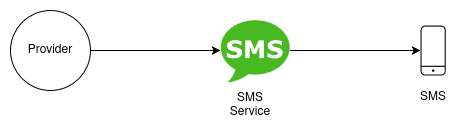

The diagram above was exported from draw.io. Its source (the exported page's mxGraphModel, read from the mxfile embedded in the PNG):
<mxGraphModel dx="1428" dy="790" grid="1" gridSize="10" guides="1" tooltips="1" connect="1" arrows="1" fold="1" page="1" pageScale="1" pageWidth="850" pageHeight="1100" math="0" shadow="0">
  <root>
    <mxCell id="0" />
    <mxCell id="1" parent="0" />
    <mxCell id="sIoSZhJToJMATTDmdhsn-6" style="edgeStyle=orthogonalEdgeStyle;rounded=0;orthogonalLoop=1;jettySize=auto;html=1;exitX=1;exitY=0.5;exitDx=0;exitDy=0;" edge="1" parent="1" source="sIoSZhJToJMATTDmdhsn-1" target="sIoSZhJToJMATTDmdhsn-2">
      <mxGeometry relative="1" as="geometry" />
    </mxCell>
    <mxCell id="sIoSZhJToJMATTDmdhsn-1" value="Provider" style="ellipse;whiteSpace=wrap;html=1;aspect=fixed;" vertex="1" parent="1">
      <mxGeometry x="199" y="360" width="80" height="80" as="geometry" />
    </mxCell>
    <mxCell id="sIoSZhJToJMATTDmdhsn-7" style="edgeStyle=orthogonalEdgeStyle;rounded=0;orthogonalLoop=1;jettySize=auto;html=1;" edge="1" parent="1" source="sIoSZhJToJMATTDmdhsn-2" target="sIoSZhJToJMATTDmdhsn-5">
      <mxGeometry relative="1" as="geometry" />
    </mxCell>
    <mxCell id="sIoSZhJToJMATTDmdhsn-2" value="" style="dashed=0;outlineConnect=0;html=1;align=center;labelPosition=center;verticalLabelPosition=bottom;verticalAlign=top;shape=mxgraph.weblogos.sms;fillColor=#48B921;strokeColor=none" vertex="1" parent="1">
      <mxGeometry x="409" y="368" width="69.2" height="64" as="geometry" />
    </mxCell>
    <mxCell id="sIoSZhJToJMATTDmdhsn-5" value="" style="sketch=0;verticalLabelPosition=bottom;sketch=0;aspect=fixed;html=1;verticalAlign=top;strokeColor=none;fillColor=#000000;align=center;outlineConnect=0;pointerEvents=1;shape=mxgraph.citrix2.mobile;" vertex="1" parent="1">
      <mxGeometry x="609" y="375" width="25.255" height="50" as="geometry" />
    </mxCell>
    <mxCell id="sIoSZhJToJMATTDmdhsn-8" value="SMS" style="text;html=1;align=center;verticalAlign=middle;whiteSpace=wrap;rounded=0;" vertex="1" parent="1">
      <mxGeometry x="591.63" y="432" width="60" height="30" as="geometry" />
    </mxCell>
    <mxCell id="sIoSZhJToJMATTDmdhsn-9" value="SMS Service" style="text;html=1;align=center;verticalAlign=middle;whiteSpace=wrap;rounded=0;" vertex="1" parent="1">
      <mxGeometry x="409" y="440" width="60" height="30" as="geometry" />
    </mxCell>
  </root>
</mxGraphModel>